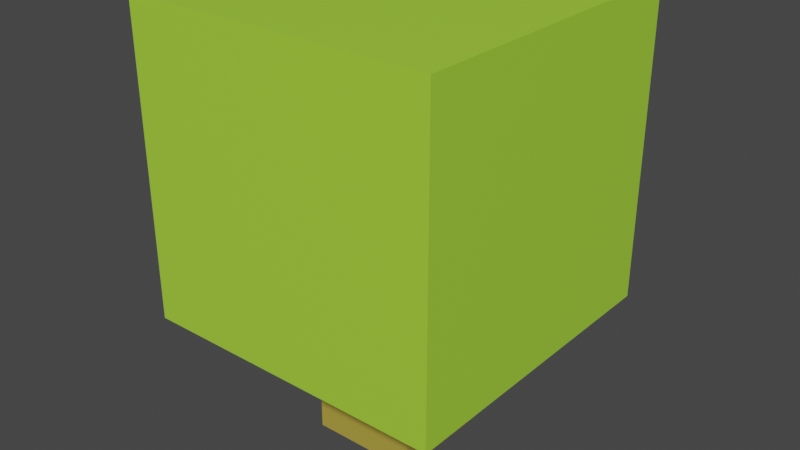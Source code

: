 # Source: tree_02_a.blend  (saved by Blender 2.93.20; exported with 4.5.12 LTS)
import bpy
from mathutils import Matrix  # noqa: F401  (used for matrix-valued properties, if any)

bpy.ops.wm.read_factory_settings(use_empty=True)
scene = bpy.context.scene
scene.name = 'Scene'

# ---- collections
col_collection = bpy.data.collections.new('Collection'); scene.collection.children.link(col_collection)
col_misc = bpy.data.collections.new('MISC'); scene.collection.children.link(col_misc)

# ---- materials (node trees are filled in below, after node groups)
mat_material_001 = bpy.data.materials.new('Material.001')
mat_material_001.use_transparent_shadow = False
mat_material_002 = bpy.data.materials.new('Material.002')
mat_material_002.use_transparent_shadow = False

# ---- material node trees
mat_material_001.use_nodes = True; mat_material_001.node_tree.nodes.clear()
_N = mat_material_001.node_tree.nodes; _L = mat_material_001.node_tree.links
n0 = _N.new('ShaderNodeBsdfPrincipled'); n0.name = 'Principled BSDF'; n0.location = (10, 300)
n0.distribution = 'GGX'
n0.subsurface_method = 'BURLEY'
n0.inputs[0].default_value = (0.3867, 0.7484, 0.04803, 1.0)
n0.inputs[3].default_value = 1.45
n0.inputs[27].default_value = (0.0, 0.0, 0.0, 1.0)
n0.inputs[28].default_value = 1.0
n1 = _N.new('ShaderNodeOutputMaterial'); n1.name = 'Material Output'; n1.location = (300, 300)
_L.new(n0.outputs[0], n1.inputs[0])
n1.is_active_output = True
mat_material_002.use_nodes = True; mat_material_002.node_tree.nodes.clear()
_N = mat_material_002.node_tree.nodes; _L = mat_material_002.node_tree.links
n0 = _N.new('ShaderNodeBsdfPrincipled'); n0.name = 'Principled BSDF'; n0.location = (10, 300)
n0.distribution = 'GGX'
n0.subsurface_method = 'BURLEY'
n0.inputs[0].default_value = (0.464, 0.3573, 0.05425, 1.0)
n0.inputs[3].default_value = 1.45
n0.inputs[27].default_value = (0.0, 0.0, 0.0, 1.0)
n0.inputs[28].default_value = 1.0
n1 = _N.new('ShaderNodeOutputMaterial'); n1.name = 'Material Output'; n1.location = (300, 300)
_L.new(n0.outputs[0], n1.inputs[0])
n1.is_active_output = True

# ---- world
world_world = bpy.data.worlds.new('World'); scene.world = world_world
world_world.use_nodes = True; world_world.node_tree.nodes.clear()
_N = world_world.node_tree.nodes; _L = world_world.node_tree.links
n0 = _N.new('ShaderNodeOutputWorld'); n0.name = 'World Output'; n0.location = (300, 300)
n1 = _N.new('ShaderNodeBackground'); n1.name = 'Background'; n1.location = (10, 300)
n1.inputs[0].default_value = (0.05088, 0.05088, 0.05088, 1.0)
_L.new(n1.outputs[0], n0.inputs[0])
n0.is_active_output = True
world_world.color = (0.05088, 0.05088, 0.05088)
world_world.use_sun_shadow = False
world_world.sun_shadow_jitter_overblur = 0.0

# ---- meshes
me_cube_002 = bpy.data.meshes.new('Cube.002')
me_cube_002.from_pydata([(-0.1615, -0.1615, 0.0), (-0.1615, -0.1615, 1.0), (-0.1615, 0.1615, 0.0), (-0.1615, 0.1615, 1.0), (0.1615, -0.1615, 0.0), (0.1615, -0.1615, 1.0), (0.1615, 0.1615, 0.0), (0.1615, 0.1615, 1.0), (-0.4569, -0.4644, 0.3995), (-0.4569, -0.4644, 1.315), (-0.4569, 0.4591, 0.3995), (-0.4569, 0.4591, 1.315), (0.4667, -0.4644, 0.3995), (0.4667, -0.4644, 1.315), (0.4667, 0.4591, 0.3995), (0.4667, 0.4591, 1.315)], [], [(0, 1, 3, 2), (2, 3, 7, 6), (6, 7, 5, 4), (4, 5, 1, 0), (2, 6, 4, 0), (7, 3, 1, 5), (8, 9, 11, 10), (10, 11, 15, 14), (14, 15, 13, 12), (12, 13, 9, 8), (10, 14, 12, 8), (15, 11, 9, 13)])
me_cube_002.polygons.foreach_set('material_index', [1, 1, 1, 1, 1, 1, 0, 0, 0, 0, 0, 0])
_uv = me_cube_002.uv_layers.new(name='UVMap')
_uv.uv.foreach_set('vector', [0.375, 0.0, 0.625, 0.0, 0.625, 0.25, 0.375, 0.25, 0.375, 0.25, 0.625, 0.25, 0.625, 0.5, 0.375, 0.5, 0.375, 0.5, 0.625, 0.5, 0.625, 0.75, 0.375, 0.75, 0.375, 0.75, 0.625, 0.75, 0.625, 1.0, 0.375, 1.0, 0.125, 0.5, 0.375, 0.5, 0.375, 0.75, 0.125, 0.75, 0.625, 0.5, 0.875, 0.5, 0.875, 0.75, 0.625, 0.75, 0.375, 0.0, 0.625, 0.0, 0.625, 0.25, 0.375, 0.25, 0.375, 0.25, 0.625, 0.25, 0.625, 0.5, 0.375, 0.5, 0.375, 0.5, 0.625, 0.5, 0.625, 0.75, 0.375, 0.75, 0.375, 0.75, 0.625, 0.75, 0.625, 1.0, 0.375, 1.0, 0.125, 0.5, 0.375, 0.5, 0.375, 0.75, 0.125, 0.75, 0.625, 0.5, 0.875, 0.5, 0.875, 0.75, 0.625, 0.75])
me_cube_002.materials.append(mat_material_001)
me_cube_002.materials.append(mat_material_002)
me_cube_002.use_remesh_fix_poles = True
me_cube_002.use_remesh_preserve_attributes = False
me_cube_002.update()

# ---- objects
ob_cube_001 = bpy.data.objects.new('Cube.001', me_cube_002)

# ---- transforms, parenting, visibility, modifiers, constraints
ob_cube_001.location = (0.0, 0.0, 0.0)

# ---- collection membership
col_misc.objects.link(ob_cube_001)

# ---- scene / render settings (as saved in the file)
scene.frame_start = 1; scene.frame_end = 250; scene.frame_set(1)
scene.render.engine = 'BLENDER_EEVEE_NEXT'
scene.cycles.use_denoising = False
scene.cycles.samples = 128
scene.cycles.sampling_pattern = 'TABULATED_SOBOL'
scene.cycles.use_adaptive_sampling = False
scene.cycles.use_light_tree = False
scene.view_settings.view_transform = 'Filmic'
bpy.context.view_layer.update()

# ---- added for rendering (the .blend has no active camera and no usable light): camera, sun
cam_auto = bpy.data.cameras.new('AutoCamera')
cam_auto.lens = 50.0
cam_auto.sensor_width = 36.0
cam_auto.clip_end = 1000.0
ob_auto_camera = bpy.data.objects.new('AutoCamera', cam_auto)
scene.collection.objects.link(ob_auto_camera)
ob_auto_camera.location = (1.71968, -2.0604, 2.02933)
ob_auto_camera.rotation_euler = (1.09748, -7.21219e-08, 0.694738)
scene.camera = ob_auto_camera
light_auto_sun = bpy.data.lights.new('AutoSun', 'SUN')
light_auto_sun.energy = 3.0
light_auto_sun.angle = 0.0523599
ob_auto_sun = bpy.data.objects.new('AutoSun', light_auto_sun)
scene.collection.objects.link(ob_auto_sun)
ob_auto_sun.rotation_euler = (0.872665, 0.174533, 0.523599)
bpy.context.view_layer.update()
